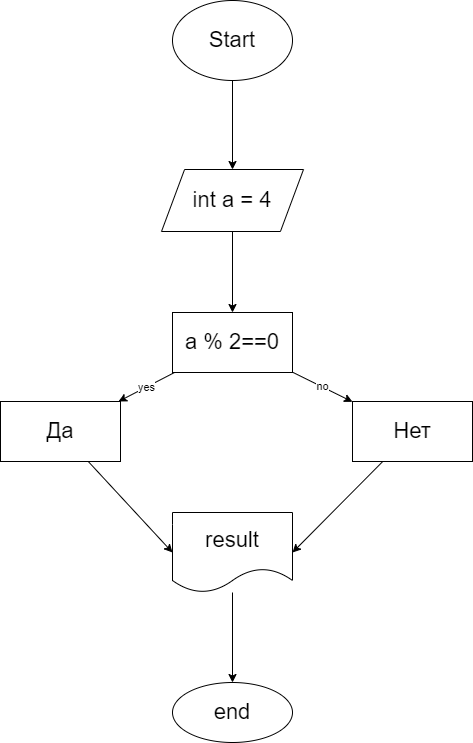

The diagram above was exported from draw.io. Its source (the exported page's mxGraphModel, read from the mxfile embedded in the PNG):
<mxGraphModel dx="617" dy="302" grid="0" gridSize="10" guides="1" tooltips="1" connect="1" arrows="1" fold="1" page="0" pageScale="1" pageWidth="827" pageHeight="1169" math="0" shadow="0">
  <root>
    <mxCell id="0" />
    <mxCell id="1" parent="0" />
    <mxCell id="4" value="" style="edgeStyle=none;html=1;fontSize=22;" parent="1" source="2" target="3" edge="1">
      <mxGeometry relative="1" as="geometry" />
    </mxCell>
    <mxCell id="2" value="Start" style="ellipse;whiteSpace=wrap;html=1;fontSize=22;" parent="1" vertex="1">
      <mxGeometry x="257" y="134" width="120" height="80" as="geometry" />
    </mxCell>
    <mxCell id="8" value="" style="edgeStyle=none;html=1;fontSize=22;" parent="1" source="3" target="7" edge="1">
      <mxGeometry relative="1" as="geometry" />
    </mxCell>
    <mxCell id="3" value="int a = 4" style="shape=parallelogram;perimeter=parallelogramPerimeter;whiteSpace=wrap;html=1;fixedSize=1;fontSize=22;size=23.074188232421875;" parent="1" vertex="1">
      <mxGeometry x="246" y="303" width="142" height="62" as="geometry" />
    </mxCell>
    <mxCell id="10" value="no" style="edgeStyle=none;html=1;" edge="1" parent="1" source="7" target="9">
      <mxGeometry relative="1" as="geometry" />
    </mxCell>
    <mxCell id="12" value="yes" style="edgeStyle=none;html=1;" edge="1" parent="1" source="7" target="11">
      <mxGeometry relative="1" as="geometry" />
    </mxCell>
    <mxCell id="7" value="a % 2==0" style="whiteSpace=wrap;html=1;fontSize=22;" parent="1" vertex="1">
      <mxGeometry x="257" y="446" width="120" height="60" as="geometry" />
    </mxCell>
    <mxCell id="17" style="edgeStyle=none;html=1;entryX=1;entryY=0.5;entryDx=0;entryDy=0;" edge="1" parent="1" source="9" target="15">
      <mxGeometry relative="1" as="geometry" />
    </mxCell>
    <mxCell id="9" value="Нет" style="whiteSpace=wrap;html=1;fontSize=22;" vertex="1" parent="1">
      <mxGeometry x="437" y="535" width="120" height="60" as="geometry" />
    </mxCell>
    <mxCell id="16" value="" style="edgeStyle=none;html=1;entryX=0;entryY=0.5;entryDx=0;entryDy=0;" edge="1" parent="1" source="11" target="15">
      <mxGeometry relative="1" as="geometry" />
    </mxCell>
    <mxCell id="11" value="Да" style="whiteSpace=wrap;html=1;fontSize=22;" vertex="1" parent="1">
      <mxGeometry x="85" y="535" width="120" height="60" as="geometry" />
    </mxCell>
    <mxCell id="19" value="" style="edgeStyle=none;html=1;" edge="1" parent="1" source="15" target="18">
      <mxGeometry relative="1" as="geometry" />
    </mxCell>
    <mxCell id="15" value="result" style="shape=document;whiteSpace=wrap;html=1;boundedLbl=1;fontSize=22;" vertex="1" parent="1">
      <mxGeometry x="257" y="646" width="120" height="80" as="geometry" />
    </mxCell>
    <mxCell id="18" value="end" style="ellipse;whiteSpace=wrap;html=1;fontSize=22;" vertex="1" parent="1">
      <mxGeometry x="257" y="816" width="120" height="60" as="geometry" />
    </mxCell>
  </root>
</mxGraphModel>